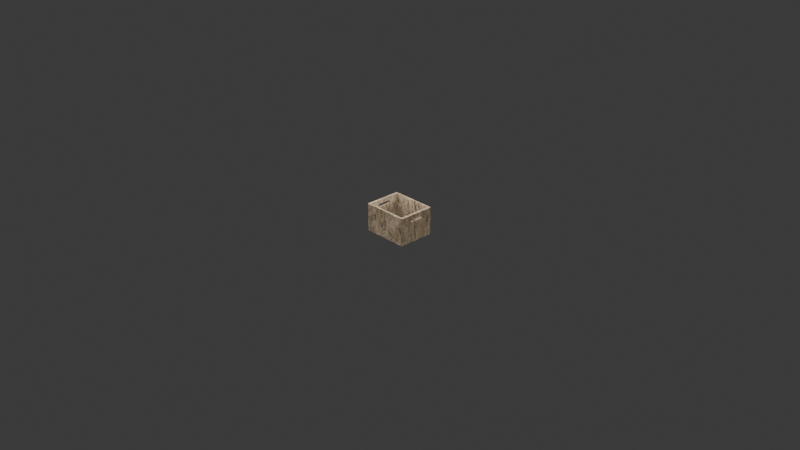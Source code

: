 # Source: caixa_4.1.blend  (saved by Blender 4.1.23; exported with 4.5.12 LTS)
import bpy
from mathutils import Matrix  # noqa: F401  (used for matrix-valued properties, if any)

bpy.ops.wm.read_factory_settings(use_empty=True)
scene = bpy.context.scene
scene.name = 'Scene'

# ---- collections
col_collection = bpy.data.collections.new('Collection'); scene.collection.children.link(col_collection)

# ---- materials (node trees are filled in below, after node groups)
mat_wood = bpy.data.materials.new('Wood')

# ---- material node trees
mat_wood.use_nodes = True; mat_wood.node_tree.nodes.clear()
_N = mat_wood.node_tree.nodes; _L = mat_wood.node_tree.links
n0 = _N.new('ShaderNodeBsdfPrincipled'); n0.name = 'Principled BSDF'; n0.location = (10, 300)
n0.inputs[2].default_value = 0.6
n0.inputs[3].default_value = 1.0
n1 = _N.new('ShaderNodeOutputMaterial'); n1.name = 'Material Output'; n1.location = (337, 248)
n2 = _N.new('ShaderNodeValToRGB'); n2.name = 'Color Ramp'; n2.location = (-296, 339)
while len(n2.color_ramp.elements) > 1: n2.color_ramp.elements.remove(n2.color_ramp.elements[-1])
n2.color_ramp.elements[0].position = 0.39; n2.color_ramp.elements[0].color = (0.03021, 0.01513, 0.00352, 1.0)
_e = n2.color_ramp.elements.new(0.63); _e.color = (0.3662, 0.2929, 0.2054, 1.0)
n3 = _N.new('ShaderNodeTexNoise'); n3.name = 'Noise Texture'; n3.location = (-486, 379)
n3.inputs[2].default_value = 2.0
n3.inputs[3].default_value = 8.0
n3.inputs[4].default_value = 1.0
n3.inputs[8].default_value = 1.0
n4 = _N.new('ShaderNodeMapping'); n4.name = 'Mapping'; n4.location = (-668, 407)
n4.inputs[3].default_value = (1.5, 6.0, 1.0)
n5 = _N.new('ShaderNodeTexCoord'); n5.name = 'Texture Coordinate'; n5.location = (-851, 403)
n6 = _N.new('ShaderNodeBump'); n6.name = 'Bump'; n6.location = (-207, 18)
n6.inputs[0].default_value = 0.01
n6.inputs[1].default_value = 1.0
n6.inputs[2].default_value = 1.0
n7 = _N.new('ShaderNodeValToRGB'); n7.name = 'Color Ramp.001'; n7.location = (-474, -68)
while len(n7.color_ramp.elements) > 1: n7.color_ramp.elements.remove(n7.color_ramp.elements[-1])
n7.color_ramp.elements[0].position = 0.0; n7.color_ramp.elements[0].color = (0.0, 0.0, 0.0, 1.0)
_e = n7.color_ramp.elements.new(1.0); _e.color = (1.0, 1.0, 1.0, 1.0)
_L.new(n0.outputs[0], n1.inputs[0])
_L.new(n2.outputs[0], n0.inputs[0])
_L.new(n4.outputs[0], n3.inputs[0])
_L.new(n5.outputs[0], n4.inputs[0])
_L.new(n3.outputs[0], n2.inputs[0])
_L.new(n6.outputs[0], n0.inputs[5])
_L.new(n7.outputs[0], n6.inputs[3])
_L.new(n3.outputs[0], n7.inputs[0])
n1.is_active_output = True

# ---- world
world_world = bpy.data.worlds.new('World'); scene.world = world_world
world_world.use_nodes = True; world_world.node_tree.nodes.clear()
_N = world_world.node_tree.nodes; _L = world_world.node_tree.links
n0 = _N.new('ShaderNodeOutputWorld'); n0.name = 'World Output'; n0.location = (300, 300)
n1 = _N.new('ShaderNodeBackground'); n1.name = 'Background'; n1.location = (10, 300)
n1.inputs[0].default_value = (0.05088, 0.05088, 0.05088, 1.0)
_L.new(n1.outputs[0], n0.inputs[0])
n0.is_active_output = True
world_world.color = (0.05088, 0.05088, 0.05088)
world_world.use_sun_shadow = False
world_world.sun_shadow_jitter_overblur = 0.0

# ---- cameras
cam_camera = bpy.data.cameras.new('Camera')
cam_camera.clip_end = 100.0
cam_camera.ortho_scale = 7.314

# ---- lights
light_light = bpy.data.lights.new('Light', 'POINT')
light_light.transmission_factor = 0.0
light_light.energy = 1000.0
light_light.shadow_soft_size = 2.399
light_light.shadow_maximum_resolution = 0.006
light_light.use_absolute_resolution = True

# ---- meshes
me_cube_002 = bpy.data.meshes.new('Cube.002')
me_cube_002.from_pydata([(-1.0, -4.622e-05, -1.0), (-1.0, -4.622e-05, 1.0), (-1.0, -4.622e-05, -0.8751), (-1.0, -0.9012, -1.0), (-1.0, -0.9012, 1.0), (-1.0, -0.9012, -0.8751), (-1.0, 0.9019, 1.0), (-1.0, 0.9019, -1.0), (-1.0, 0.9019, -0.8751), (-0.8963, 1.0, -1.0), (-0.8963, -1.0, 1.0), (-0.8963, -4.622e-05, -1.0), (-0.8963, -1.0, -0.8751), (-0.8963, -0.9012, -1.0), (-0.8963, 0.9019, -1.0), (-0.8963, 1.0, 1.0), (-0.8963, -1.0, -1.0), (-0.8963, -4.622e-05, 1.0), (-0.8963, 1.0, -0.8751), (-0.8963, -0.9012, 1.0), (-0.8963, 0.9019, 1.0), (-0.8963, -4.622e-05, -0.8751), (-0.8963, -0.9012, -0.8751), (-0.8963, 0.9019, -0.8751), (-1.0, -0.9012, 0.5942), (-1.0, 0.9019, 0.5942), (-0.8963, 1.0, 0.5942), (-0.8963, -1.0, 0.5942), (-1.0, -4.622e-05, 0.7267), (-1.0, -0.9012, 0.7267), (-1.0, 0.9019, 0.7267), (-0.8963, 1.0, 0.7267), (-0.8963, -1.0, 0.7267), (-1.0, -4.622e-05, 0.4735), (-1.0, -0.9012, 0.4735), (-1.0, 0.9019, 0.4735), (-0.8963, 1.0, 0.4735), (-0.8963, -1.0, 0.4735), (-1.0, -0.3771, 1.0), (-1.0, -0.3771, -0.8751), (-1.0, -0.3771, -1.0), (-0.8963, -0.3771, -1.0), (-0.8963, -0.3771, 1.0), (-0.8963, -0.3771, -0.8751), (-1.0, -0.3771, 0.5942), (-1.0, -0.3771, 0.7267), (-1.0, -0.3771, 0.4735), (-1.0, 0.3724, -1.0), (-1.0, 0.3724, 1.0), (-1.0, 0.3724, -0.8751), (-0.8963, 0.3724, -1.0), (-0.8963, 0.3724, 1.0), (-0.8963, 0.3724, -0.8751), (-1.0, 0.3724, 0.5942), (-1.0, 0.3724, 0.7267), (-1.0, 0.3724, 0.4735), (0.007489, 1.0, 1.0), (0.007489, -1.0, -1.0), (0.007489, 1.0, -0.8751), (0.007489, -0.9012, 1.0), (0.007489, 0.9019, 1.0), (0.007489, 1.0, -1.0), (0.007489, -1.0, 1.0), (0.007489, -4.622e-05, -1.0), (0.007489, -1.0, -0.8751), (0.007489, -0.9012, -1.0), (0.007489, 0.9019, -1.0), (0.007489, -4.622e-05, -0.8751), (0.007489, -0.9012, -0.8751), (0.007489, 0.9019, -0.8751), (0.007489, -1.0, 0.5942), (0.007489, 1.0, 0.5942), (0.007489, -1.0, 0.7267), (0.007489, 1.0, 0.7267), (0.007489, 1.0, 0.4735), (0.007489, -1.0, 0.4735), (0.007489, -0.3771, -0.8751), (0.007489, -0.3771, -1.0), (0.007489, 0.3724, -0.8751), (0.007489, 0.3724, -1.0), (-1.0, 0.3017, -1.0), (-0.8963, 0.3017, -1.0), (-0.8963, 0.3017, 1.0), (-0.8963, 0.3017, -0.8751), (-1.0, 0.3017, 1.0), (-1.0, 0.3017, -0.8751), (-1.0, 0.3017, 0.7267), (-1.0, 0.3017, 0.4735), (0.007489, 0.3017, -0.8751), (0.007489, 0.3017, -1.0), (-1.0, 0.345, 1.0), (-1.0, 0.345, -0.8751), (-1.0, 0.345, 0.7267), (-1.0, 0.345, 0.4735), (-1.0, 0.345, -1.0), (-0.8963, 0.345, -1.0), (-0.8963, 0.345, 1.0), (-0.8963, 0.345, -0.8751), (0.007489, 0.345, -0.8751), (0.007489, 0.345, -1.0), (-1.0, -0.3524, 1.0), (-1.0, -0.3524, -0.8751), (-1.0, -0.3524, 0.7267), (-1.0, -0.3524, 0.4735), (-1.0, -0.3524, -1.0), (-0.8963, -0.3524, -1.0), (-0.8963, -0.3524, 1.0), (-0.8963, -0.3524, -0.8751), (0.007489, -0.3524, -1.0), (0.007489, -0.3524, -0.8751), (-1.0, -0.3143, 1.0), (-1.0, -0.3143, -0.8751), (-1.0, -0.3143, 0.7267), (-1.0, -0.3143, 0.4735), (-1.0, -0.3143, -1.0), (-0.8963, -0.3143, -1.0), (-0.8963, -0.3143, 1.0), (-0.8963, -0.3143, -0.8751), (0.007489, -0.3143, -1.0), (0.007489, -0.3143, -0.8751), (-1.0, 0.345, 0.7014), (-1.0, 0.3724, 0.6412), (-1.0, 0.345, 0.5015), (-1.0, 0.3724, 0.5453), (-1.0, -0.3771, 0.5467), (-1.0, -0.3524, 0.496), (-1.0, -0.3771, 0.6412), (-1.0, -0.3524, 0.7001), (-0.8963, -4.622e-05, 0.7267), (-0.8963, -0.3143, 0.7267), (-0.8963, -4.622e-05, 0.4735), (-0.8963, -0.3143, 0.4735), (-0.8963, -0.3771, 0.6412), (-0.8963, -0.3771, 0.5942), (-0.8963, 0.3724, 0.5942), (-0.8963, 0.3724, 0.6412), (-0.8963, 0.3017, 0.7267), (-0.8963, 0.3017, 0.4735), (-0.8963, 0.345, 0.7014), (-0.8963, -0.3524, 0.7001), (-0.8963, 0.345, 0.5015), (-0.8963, 0.3724, 0.5453), (-0.8963, -0.3771, 0.5467), (-0.8963, -0.3524, 0.496), (-1.0, 0.9666, -1.0), (-0.9666, 1.0, -1.0), (-0.9955, 0.9833, -1.0), (-0.9833, 0.9955, -1.0), (-0.9666, 1.0, 1.0), (-1.0, 0.9666, 1.0), (-0.9833, 0.9955, 1.0), (-0.9955, 0.9833, 1.0), (-1.0, 0.9666, -0.8751), (-0.9666, 1.0, -0.8751), (-0.9955, 0.9833, -0.8751), (-0.9833, 0.9955, -0.8751), (-0.9666, 1.0, 0.5942), (-1.0, 0.9666, 0.5942), (-0.9833, 0.9955, 0.5942), (-0.9955, 0.9833, 0.5942), (-1.0, 0.9666, 0.7267), (-0.9666, 1.0, 0.7267), (-0.9955, 0.9833, 0.7267), (-0.9833, 0.9955, 0.7267), (-1.0, 0.9666, 0.4735), (-0.9666, 1.0, 0.4735), (-0.9955, 0.9833, 0.4735), (-0.9833, 0.9955, 0.4735), (-0.9666, -1.0, -1.0), (-1.0, -0.9666, -1.0), (-0.9833, -0.9955, -1.0), (-0.9955, -0.9833, -1.0), (-1.0, -0.9666, 1.0), (-0.9666, -1.0, 1.0), (-0.9955, -0.9833, 1.0), (-0.9833, -0.9955, 1.0), (-0.9666, -1.0, -0.8751), (-1.0, -0.9666, -0.8751), (-0.9833, -0.9955, -0.8751), (-0.9955, -0.9833, -0.8751), (-0.9666, -1.0, 0.5942), (-1.0, -0.9666, 0.5942), (-0.9833, -0.9955, 0.5942), (-0.9955, -0.9833, 0.5942), (-1.0, -0.9666, 0.7267), (-0.9666, -1.0, 0.7267), (-0.9955, -0.9833, 0.7267), (-0.9833, -0.9955, 0.7267), (-1.0, -0.9666, 0.4735), (-0.9666, -1.0, 0.4735), (-0.9955, -0.9833, 0.4735), (-0.9833, -0.9955, 0.4735)], [], [(153, 165, 36, 18), (19, 4, 172, 174, 175, 173, 10), (12, 37, 189, 176), (82, 84, 1, 17), (112, 110, 1, 28), (114, 111, 2, 0), (184, 172, 4, 29), (15, 148, 150, 151, 149, 6, 20), (16, 12, 176, 168), (32, 10, 173, 185), (42, 38, 4, 19), (47, 49, 8, 7), (161, 148, 15, 31), (54, 48, 6, 30), (30, 6, 149, 160), (169, 177, 5, 3), (80, 81, 11, 0), (144, 146, 147, 145, 9, 14, 7), (40, 41, 13, 3), (7, 8, 152, 144), (56, 15, 20, 60), (82, 17, 128, 136), (57, 64, 12, 16), (60, 20, 23, 69), (59, 19, 10, 62), (72, 62, 10, 32), (76, 43, 22, 68), (88, 83, 21, 67), (42, 19, 22, 43, 142, 133, 132), (75, 70, 27, 37), (55, 123, 53, 25, 35), (27, 32, 185, 180), (121, 53, 134, 135), (188, 181, 24, 34), (156, 161, 31, 26), (70, 72, 32, 27), (165, 156, 26, 36), (53, 121, 54, 30, 25), (112, 28, 128, 129), (181, 184, 29, 24), (35, 25, 157, 164), (25, 30, 160, 157), (177, 188, 34, 5), (111, 113, 33, 2), (37, 27, 180, 189), (49, 55, 35, 8), (8, 35, 164, 152), (64, 75, 37, 12), (5, 34, 46, 39), (24, 29, 45, 126, 44), (34, 24, 44, 124, 46), (106, 42, 132, 139), (109, 107, 43, 76), (104, 105, 41, 40), (106, 100, 38, 42), (3, 5, 39, 40), (29, 4, 38, 45), (91, 93, 55, 49), (113, 125, 143, 131), (93, 122, 123, 55), (69, 23, 52, 78), (20, 51, 135, 134, 141, 52, 23), (7, 14, 50, 47), (92, 90, 48, 54), (94, 91, 49, 47), (20, 6, 48, 51), (14, 66, 79, 50), (105, 108, 77, 41), (18, 36, 74, 58), (26, 31, 73, 71), (36, 26, 71, 74), (19, 59, 68, 22), (31, 15, 56, 73), (13, 65, 57, 16), (81, 89, 63, 11), (9, 18, 58, 61), (41, 77, 65, 13), (9, 61, 66, 14), (95, 99, 89, 81), (0, 2, 85, 80), (28, 1, 84, 86), (86, 120, 138, 136), (125, 124, 142, 143), (2, 33, 87, 85), (98, 97, 83, 88), (96, 82, 136, 138), (94, 95, 81, 80), (96, 90, 84, 82), (51, 48, 90, 96), (47, 50, 95, 94), (51, 96, 138, 135), (78, 52, 97, 98), (50, 79, 99, 95), (80, 85, 91, 94), (86, 84, 90, 92), (87, 122, 93), (120, 121, 135, 138), (85, 87, 93, 91), (115, 118, 108, 105), (116, 110, 100, 106), (114, 115, 105, 104), (119, 117, 107, 109), (116, 106, 139, 129), (39, 46, 103, 101), (44, 126, 132, 133), (46, 124, 125, 103), (40, 39, 101, 104), (45, 38, 100, 102), (17, 116, 129, 128), (67, 21, 117, 119), (0, 11, 115, 114), (17, 1, 110, 116), (11, 63, 118, 115), (101, 103, 113, 111), (33, 113, 131, 130), (103, 125, 113), (104, 101, 111, 114), (102, 100, 110, 112), (121, 120, 92, 54), (120, 86, 92), (124, 44, 133, 142), (127, 112, 129, 139), (123, 122, 140, 141), (126, 127, 139, 132), (127, 126, 45, 102), (112, 127, 102), (28, 86, 136, 128), (53, 123, 141, 134), (87, 33, 130, 137), (122, 87, 137, 140), (130, 131, 117, 21), (137, 130, 21, 83), (140, 137, 83, 97), (141, 140, 97, 52), (143, 142, 43, 107), (131, 143, 107, 117), (153, 145, 147, 155), (155, 147, 146, 154), (154, 146, 144, 152), (165, 153, 155, 167), (167, 155, 154, 166), (166, 154, 152, 164), (161, 156, 158, 163), (163, 158, 159, 162), (162, 159, 157, 160), (148, 161, 163, 150), (150, 163, 162, 151), (151, 162, 160, 149), (156, 165, 167, 158), (158, 167, 166, 159), (159, 166, 164, 157), (145, 153, 18, 9), (185, 173, 175, 187), (187, 175, 174, 186), (186, 174, 172, 184), (168, 176, 178, 170), (170, 178, 179, 171), (171, 179, 177, 169), (189, 180, 182, 191), (191, 182, 183, 190), (190, 183, 181, 188), (180, 185, 187, 182), (182, 187, 186, 183), (183, 186, 184, 181), (176, 189, 191, 178), (178, 191, 190, 179), (179, 190, 188, 177), (3, 13, 16, 168, 170, 171, 169)])
_uv = me_cube_002.uv_layers.new(name='UVMap')
_uv.uv.foreach_set('vector', [0.3906, 0.2542, 0.5592, 0.2542, 0.5592, 0.263, 0.3906, 0.263, 0.862, 0.7376, 0.875, 0.7376, 0.875, 0.7458, 0.8744, 0.7479, 0.8729, 0.7494, 0.8708, 0.75, 0.862, 0.75, 0.3906, 0.987, 0.5592, 0.987, 0.5592, 0.9958, 0.3906, 0.9958, 0.862, 0.5873, 0.875, 0.5873, 0.875, 0.625, 0.862, 0.625, 0.5908, 0.08572, 0.625, 0.08572, 0.625, 0.125, 0.5908, 0.125, 0.375, 0.08572, 0.3906, 0.08572, 0.3906, 0.125, 0.375, 0.125, 0.5908, 0.004175, 0.625, 0.004175, 0.625, 0.01236, 0.5908, 0.01236, 0.862, 0.5, 0.8708, 0.5, 0.8729, 0.5006, 0.8744, 0.5021, 0.875, 0.5042, 0.875, 0.5123, 0.862, 0.5123, 0.375, 0.987, 0.3906, 0.987, 0.3906, 0.9958, 0.375, 0.9958, 0.5908, 0.987, 0.625, 0.987, 0.625, 0.9958, 0.5908, 0.9958, 0.862, 0.6721, 0.875, 0.6721, 0.875, 0.7376, 0.862, 0.7376, 0.375, 0.1715, 0.3906, 0.1715, 0.3906, 0.2377, 0.375, 0.2377, 0.5908, 0.2542, 0.625, 0.2542, 0.625, 0.263, 0.5908, 0.263, 0.5908, 0.1715, 0.625, 0.1715, 0.625, 0.2377, 0.5908, 0.2377, 0.5908, 0.2377, 0.625, 0.2377, 0.625, 0.2458, 0.5908, 0.2458, 0.375, 0.004175, 0.3906, 0.004175, 0.3906, 0.01236, 0.375, 0.01236, 0.125, 0.5873, 0.138, 0.5873, 0.138, 0.625, 0.125, 0.625, 0.125, 0.5042, 0.1256, 0.5021, 0.1271, 0.5006, 0.1292, 0.5, 0.138, 0.5, 0.138, 0.5123, 0.125, 0.5123, 0.125, 0.6721, 0.138, 0.6721, 0.138, 0.7376, 0.125, 0.7376, 0.375, 0.2377, 0.3906, 0.2377, 0.3906, 0.2458, 0.375, 0.2458, 0.7491, 0.5, 0.862, 0.5, 0.862, 0.5123, 0.7491, 0.5123, 0.862, 0.5873, 0.862, 0.625, 0.862, 0.625, 0.862, 0.5873, 0.375, 0.8741, 0.3906, 0.8741, 0.3906, 0.987, 0.375, 0.987, 0.7491, 0.5123, 0.862, 0.5123, 0.862, 0.5123, 0.7491, 0.5123, 0.7491, 0.7376, 0.862, 0.7376, 0.862, 0.75, 0.7491, 0.75, 0.5908, 0.8741, 0.625, 0.8741, 0.625, 0.987, 0.5908, 0.987, 0.7491, 0.6721, 0.862, 0.6721, 0.862, 0.7376, 0.7491, 0.7376, 0.7491, 0.5873, 0.862, 0.5873, 0.862, 0.625, 0.7491, 0.625, 0.862, 0.6721, 0.862, 0.7376, 0.862, 0.7376, 0.862, 0.6721, 0.862, 0.6721, 0.862, 0.6721, 0.862, 0.6721, 0.5592, 0.8741, 0.5743, 0.8741, 0.5743, 0.987, 0.5592, 0.987, 0.5592, 0.1715, 0.5682, 0.1715, 0.5743, 0.1715, 0.5743, 0.2377, 0.5592, 0.2377, 0.5743, 0.987, 0.5908, 0.987, 0.5908, 0.9958, 0.5743, 0.9958, 0.5801, 0.1715, 0.5743, 0.1715, 0.5743, 0.1715, 0.5801, 0.1715, 0.5592, 0.004175, 0.5743, 0.004175, 0.5743, 0.01236, 0.5592, 0.01236, 0.5743, 0.2542, 0.5908, 0.2542, 0.5908, 0.263, 0.5743, 0.263, 0.5743, 0.8741, 0.5908, 0.8741, 0.5908, 0.987, 0.5743, 0.987, 0.5592, 0.2542, 0.5743, 0.2542, 0.5743, 0.263, 0.5592, 0.263, 0.5743, 0.1715, 0.5801, 0.1715, 0.5908, 0.1715, 0.5908, 0.2377, 0.5743, 0.2377, 0.5908, 0.08572, 0.5908, 0.125, 0.5908, 0.125, 0.5908, 0.08572, 0.5743, 0.004175, 0.5908, 0.004175, 0.5908, 0.01236, 0.5743, 0.01236, 0.5592, 0.2377, 0.5743, 0.2377, 0.5743, 0.2458, 0.5592, 0.2458, 0.5743, 0.2377, 0.5908, 0.2377, 0.5908, 0.2458, 0.5743, 0.2458, 0.3906, 0.004175, 0.5592, 0.004175, 0.5592, 0.01236, 0.3906, 0.01236, 0.3906, 0.08572, 0.5592, 0.08572, 0.5592, 0.125, 0.3906, 0.125, 0.5592, 0.987, 0.5743, 0.987, 0.5743, 0.9958, 0.5592, 0.9958, 0.3906, 0.1715, 0.5592, 0.1715, 0.5592, 0.2377, 0.3906, 0.2377, 0.3906, 0.2377, 0.5592, 0.2377, 0.5592, 0.2458, 0.3906, 0.2458, 0.3906, 0.8741, 0.5592, 0.8741, 0.5592, 0.987, 0.3906, 0.987, 0.3906, 0.01236, 0.5592, 0.01236, 0.5592, 0.07786, 0.3906, 0.07786, 0.5743, 0.01236, 0.5908, 0.01236, 0.5908, 0.07786, 0.5801, 0.07786, 0.5743, 0.07786, 0.5592, 0.01236, 0.5743, 0.01236, 0.5743, 0.07786, 0.5683, 0.07786, 0.5592, 0.07786, 0.862, 0.669, 0.862, 0.6721, 0.862, 0.6721, 0.862, 0.669, 0.7491, 0.669, 0.862, 0.669, 0.862, 0.6721, 0.7491, 0.6721, 0.125, 0.669, 0.138, 0.669, 0.138, 0.6721, 0.125, 0.6721, 0.862, 0.669, 0.875, 0.669, 0.875, 0.6721, 0.862, 0.6721, 0.375, 0.01236, 0.3906, 0.01236, 0.3906, 0.07786, 0.375, 0.07786, 0.5908, 0.01236, 0.625, 0.01236, 0.625, 0.07786, 0.5908, 0.07786, 0.3906, 0.1681, 0.5592, 0.1681, 0.5592, 0.1715, 0.3906, 0.1715, 0.5592, 0.08572, 0.562, 0.08095, 0.562, 0.08095, 0.5592, 0.08572, 0.5592, 0.1681, 0.5627, 0.1681, 0.5682, 0.1715, 0.5592, 0.1715, 0.7491, 0.5123, 0.862, 0.5123, 0.862, 0.5785, 0.7491, 0.5785, 0.862, 0.5123, 0.862, 0.5785, 0.862, 0.5785, 0.862, 0.5785, 0.862, 0.5785, 0.862, 0.5785, 0.862, 0.5123, 0.125, 0.5123, 0.138, 0.5123, 0.138, 0.5785, 0.125, 0.5785, 0.5908, 0.1681, 0.625, 0.1681, 0.625, 0.1715, 0.5908, 0.1715, 0.375, 0.1681, 0.3906, 0.1681, 0.3906, 0.1715, 0.375, 0.1715, 0.862, 0.5123, 0.875, 0.5123, 0.875, 0.5785, 0.862, 0.5785, 0.138, 0.5123, 0.2509, 0.5123, 0.2509, 0.5785, 0.138, 0.5785, 0.138, 0.669, 0.2509, 0.669, 0.2509, 0.6721, 0.138, 0.6721, 0.3906, 0.263, 0.5592, 0.263, 0.5592, 0.3759, 0.3906, 0.3759, 0.5743, 0.263, 0.5908, 0.263, 0.5908, 0.3759, 0.5743, 0.3759, 0.5592, 0.263, 0.5743, 0.263, 0.5743, 0.3759, 0.5592, 0.3759, 0.862, 0.7376, 0.7491, 0.7376, 0.7491, 0.7376, 0.862, 0.7376, 0.5908, 0.263, 0.625, 0.263, 0.625, 0.3759, 0.5908, 0.3759, 0.138, 0.7376, 0.2509, 0.7376, 0.2509, 0.75, 0.138, 0.75, 0.138, 0.5873, 0.2509, 0.5873, 0.2509, 0.625, 0.138, 0.625, 0.375, 0.263, 0.3906, 0.263, 0.3906, 0.3759, 0.375, 0.3759, 0.138, 0.6721, 0.2509, 0.6721, 0.2509, 0.7376, 0.138, 0.7376, 0.138, 0.5, 0.2509, 0.5, 0.2509, 0.5123, 0.138, 0.5123, 0.138, 0.5819, 0.2509, 0.5819, 0.2509, 0.5873, 0.138, 0.5873, 0.375, 0.125, 0.3906, 0.125, 0.3906, 0.1627, 0.375, 0.1627, 0.5908, 0.125, 0.625, 0.125, 0.625, 0.1627, 0.5908, 0.1627, 0.5908, 0.1627, 0.5877, 0.1681, 0.5877, 0.1681, 0.5908, 0.1627, 0.562, 0.08095, 0.5683, 0.07786, 0.5683, 0.07786, 0.562, 0.08095, 0.3906, 0.125, 0.5592, 0.125, 0.5592, 0.1627, 0.3906, 0.1627, 0.7491, 0.5819, 0.862, 0.5819, 0.862, 0.5873, 0.7491, 0.5873, 0.862, 0.5819, 0.862, 0.5873, 0.862, 0.5873, 0.862, 0.5819, 0.125, 0.5819, 0.138, 0.5819, 0.138, 0.5873, 0.125, 0.5873, 0.862, 0.5819, 0.875, 0.5819, 0.875, 0.5873, 0.862, 0.5873, 0.862, 0.5785, 0.875, 0.5785, 0.875, 0.5819, 0.862, 0.5819, 0.125, 0.5785, 0.138, 0.5785, 0.138, 0.5819, 0.125, 0.5819, 0.862, 0.5785, 0.862, 0.5819, 0.862, 0.5819, 0.862, 0.5785, 0.7491, 0.5785, 0.862, 0.5785, 0.862, 0.5819, 0.7491, 0.5819, 0.138, 0.5785, 0.2509, 0.5785, 0.2509, 0.5819, 0.138, 0.5819, 0.375, 0.1627, 0.3906, 0.1627, 0.3906, 0.1681, 0.375, 0.1681, 0.5908, 0.1627, 0.625, 0.1627, 0.625, 0.1681, 0.5908, 0.1681, 0.5592, 0.1627, 0.5627, 0.1681, 0.5592, 0.1681, 0.5877, 0.1681, 0.5801, 0.1715, 0.5801, 0.1715, 0.5877, 0.1681, 0.3906, 0.1627, 0.5592, 0.1627, 0.5592, 0.1681, 0.3906, 0.1681, 0.138, 0.6643, 0.2509, 0.6643, 0.2509, 0.669, 0.138, 0.669, 0.862, 0.6643, 0.875, 0.6643, 0.875, 0.669, 0.862, 0.669, 0.125, 0.6643, 0.138, 0.6643, 0.138, 0.669, 0.125, 0.669, 0.7491, 0.6643, 0.862, 0.6643, 0.862, 0.669, 0.7491, 0.669, 0.862, 0.6643, 0.862, 0.669, 0.862, 0.669, 0.862, 0.6643, 0.3906, 0.07786, 0.5592, 0.07786, 0.5592, 0.08095, 0.3906, 0.08095, 0.5743, 0.07786, 0.5801, 0.07786, 0.5801, 0.07786, 0.5743, 0.07786, 0.5592, 0.07786, 0.5683, 0.07786, 0.562, 0.08095, 0.5592, 0.08095, 0.375, 0.07786, 0.3906, 0.07786, 0.3906, 0.08095, 0.375, 0.08095, 0.5908, 0.07786, 0.625, 0.07786, 0.625, 0.08095, 0.5908, 0.08095, 0.862, 0.625, 0.862, 0.6643, 0.862, 0.6643, 0.862, 0.625, 0.7491, 0.625, 0.862, 0.625, 0.862, 0.6643, 0.7491, 0.6643, 0.125, 0.625, 0.138, 0.625, 0.138, 0.6643, 0.125, 0.6643, 0.862, 0.625, 0.875, 0.625, 0.875, 0.6643, 0.862, 0.6643, 0.138, 0.625, 0.2509, 0.625, 0.2509, 0.6643, 0.138, 0.6643, 0.3906, 0.08095, 0.5592, 0.08095, 0.5592, 0.08572, 0.3906, 0.08572, 0.5592, 0.125, 0.5592, 0.08572, 0.5592, 0.08572, 0.5592, 0.125, 0.5592, 0.08095, 0.562, 0.08095, 0.5592, 0.08572, 0.375, 0.08095, 0.3906, 0.08095, 0.3906, 0.08572, 0.375, 0.08572, 0.5908, 0.08095, 0.625, 0.08095, 0.625, 0.08572, 0.5908, 0.08572, 0.5801, 0.1715, 0.5877, 0.1681, 0.5908, 0.1681, 0.5908, 0.1715, 0.5877, 0.1681, 0.5908, 0.1627, 0.5908, 0.1681, 0.5683, 0.07786, 0.5743, 0.07786, 0.5743, 0.07786, 0.5683, 0.07786, 0.5875, 0.08095, 0.5908, 0.08572, 0.5908, 0.08572, 0.5875, 0.08095, 0.5682, 0.1715, 0.5627, 0.1681, 0.5627, 0.1681, 0.5682, 0.1715, 0.5801, 0.07786, 0.5875, 0.08095, 0.5875, 0.08095, 0.5801, 0.07786, 0.5875, 0.08095, 0.5801, 0.07786, 0.5908, 0.07786, 0.5908, 0.08095, 0.5908, 0.08572, 0.5875, 0.08095, 0.5908, 0.08095, 0.5908, 0.125, 0.5908, 0.1627, 0.5908, 0.1627, 0.5908, 0.125, 0.5743, 0.1715, 0.5682, 0.1715, 0.5682, 0.1715, 0.5743, 0.1715, 0.5592, 0.1627, 0.5592, 0.125, 0.5592, 0.125, 0.5592, 0.1627, 0.5627, 0.1681, 0.5592, 0.1627, 0.5592, 0.1627, 0.5627, 0.1681, 0.862, 0.625, 0.862, 0.6643, 0.862, 0.6643, 0.862, 0.625, 0.862, 0.5873, 0.862, 0.625, 0.862, 0.625, 0.862, 0.5873, 0.862, 0.5819, 0.862, 0.5873, 0.862, 0.5873, 0.862, 0.5819, 0.862, 0.5785, 0.862, 0.5819, 0.862, 0.5819, 0.862, 0.5785, 0.862, 0.669, 0.862, 0.6721, 0.862, 0.6721, 0.862, 0.669, 0.862, 0.6643, 0.862, 0.669, 0.862, 0.669, 0.862, 0.6643, 0.3906, 0.2542, 0.375, 0.2542, 0.375, 0.2521, 0.3906, 0.2521, 0.3906, 0.2521, 0.375, 0.2521, 0.375, 0.2479, 0.3906, 0.2479, 0.3906, 0.2479, 0.375, 0.2479, 0.375, 0.2458, 0.3906, 0.2458, 0.5592, 0.2542, 0.3906, 0.2542, 0.3906, 0.2521, 0.5592, 0.2521, 0.5592, 0.2521, 0.3906, 0.2521, 0.3906, 0.2479, 0.5592, 0.2479, 0.5592, 0.2479, 0.3906, 0.2479, 0.3906, 0.2458, 0.5592, 0.2458, 0.5908, 0.2542, 0.5743, 0.2542, 0.5743, 0.2521, 0.5908, 0.2521, 0.5908, 0.2521, 0.5743, 0.2521, 0.5743, 0.2479, 0.5908, 0.2479, 0.5908, 0.2479, 0.5743, 0.2479, 0.5743, 0.2458, 0.5908, 0.2458, 0.625, 0.2542, 0.5908, 0.2542, 0.5908, 0.2521, 0.625, 0.2521, 0.625, 0.2521, 0.5908, 0.2521, 0.5908, 0.2479, 0.625, 0.2479, 0.625, 0.2479, 0.5908, 0.2479, 0.5908, 0.2458, 0.625, 0.2458, 0.5743, 0.2542, 0.5592, 0.2542, 0.5592, 0.2521, 0.5743, 0.2521, 0.5743, 0.2521, 0.5592, 0.2521, 0.5592, 0.2479, 0.5743, 0.2479, 0.5743, 0.2479, 0.5592, 0.2479, 0.5592, 0.2458, 0.5743, 0.2458, 0.375, 0.2542, 0.3906, 0.2542, 0.3906, 0.263, 0.375, 0.263, 0.5908, 0.9958, 0.625, 0.9958, 0.625, 1.0, 0.5908, 1.0, 0.5908, 0.0, 0.625, 0.0, 0.625, 0.002088, 0.5908, 0.002088, 0.5908, 0.002088, 0.625, 0.002088, 0.625, 0.004175, 0.5908, 0.004175, 0.375, 0.9958, 0.3906, 0.9958, 0.3906, 1.0, 0.375, 1.0, 0.375, 0.0, 0.3906, 0.0, 0.3906, 0.002088, 0.375, 0.002088, 0.375, 0.002088, 0.3906, 0.002088, 0.3906, 0.004175, 0.375, 0.004175, 0.5592, 0.9958, 0.5743, 0.9958, 0.5743, 1.0, 0.5592, 1.0, 0.5592, 0.0, 0.5743, 0.0, 0.5743, 0.002088, 0.5592, 0.002088, 0.5592, 0.002088, 0.5743, 0.002088, 0.5743, 0.004175, 0.5592, 0.004175, 0.5743, 0.9958, 0.5908, 0.9958, 0.5908, 1.0, 0.5743, 1.0, 0.5743, 0.0, 0.5908, 0.0, 0.5908, 0.002088, 0.5743, 0.002088, 0.5743, 0.002088, 0.5908, 0.002088, 0.5908, 0.004175, 0.5743, 0.004175, 0.3906, 0.9958, 0.5592, 0.9958, 0.5592, 1.0, 0.3906, 1.0, 0.3906, 0.0, 0.5592, 0.0, 0.5592, 0.002088, 0.3906, 0.002088, 0.3906, 0.002088, 0.5592, 0.002088, 0.5592, 0.004175, 0.3906, 0.004175, 0.125, 0.7376, 0.138, 0.7376, 0.138, 0.75, 0.1292, 0.75, 0.1271, 0.7494, 0.1256, 0.7479, 0.125, 0.7458])
me_cube_002.materials.append(mat_wood)
me_cube_002.update()

# ---- objects
ob_light = bpy.data.objects.new('Light', light_light)
ob_camera = bpy.data.objects.new('Camera', cam_camera)
ob_caixa = bpy.data.objects.new('Caixa', me_cube_002)

# ---- transforms, parenting, visibility, modifiers, constraints
ob_light.location = (-0.02932, -0.03444, 0.8833)
ob_light.rotation_euler = (0.6503, 0.05522, 1.866)
ob_light.lock_rotations_4d = False
ob_light.empty_display_type = 'ARROWS'
ob_light.color = (0.0, 0.0, 0.0, 0.0)
ob_light.lineart.crease_threshold = 0.0
ob_camera.location = (7.359, -6.926, 4.958)
ob_camera.rotation_euler = (1.109, 0.0, 0.8149)
ob_camera.lock_rotations_4d = False
ob_camera.empty_display_type = 'ARROWS'
ob_camera.color = (0.0, 0.0, 0.0, 0.0)
ob_camera.display_type = 'WIRE'
ob_camera.lineart.crease_threshold = 0.0
ob_caixa.location = (0.0, 0.0, 0.0)
ob_caixa.scale = (0.25, 0.2, 0.15)
_m = ob_caixa.modifiers.new('Mirror', 'MIRROR')

# ---- collection membership
col_collection.objects.link(ob_light)
col_collection.objects.link(ob_camera)
col_collection.objects.link(ob_caixa)

# ---- scene / render settings (as saved in the file)
scene.camera = ob_camera
scene.frame_start = 1; scene.frame_end = 250; scene.frame_set(1)
scene.render.engine = 'BLENDER_EEVEE_NEXT'
scene.cycles.sampling_pattern = 'TABULATED_SOBOL'
scene.eevee.ray_tracing_options.trace_max_roughness = 0.0
bpy.context.view_layer.update()
